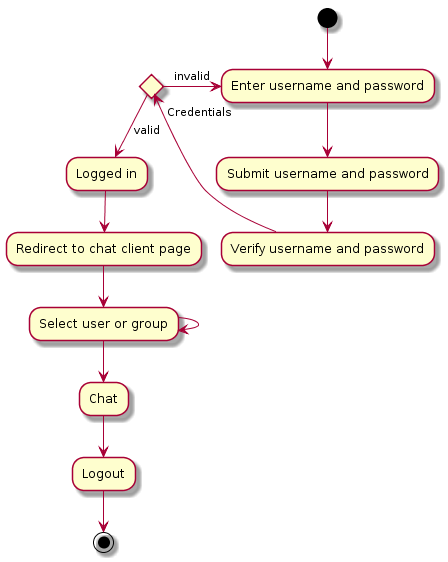

The diagram above was rendered by PlantUML. Its source (embedded in the PNG):
@startuml
(*) --> "Enter username and password"
--> "Submit username and password"
--> "Verify username and password"
if "Credentials" then
  -->[valid] "Logged in"
  -->"Redirect to chat client page"
  -->"Select user or group"
  -->"Select user or group"
  -->"Chat"
  -->"Logout"
  --> (*)
else
  ->[invalid] "Enter username and password"
endif
@enduml